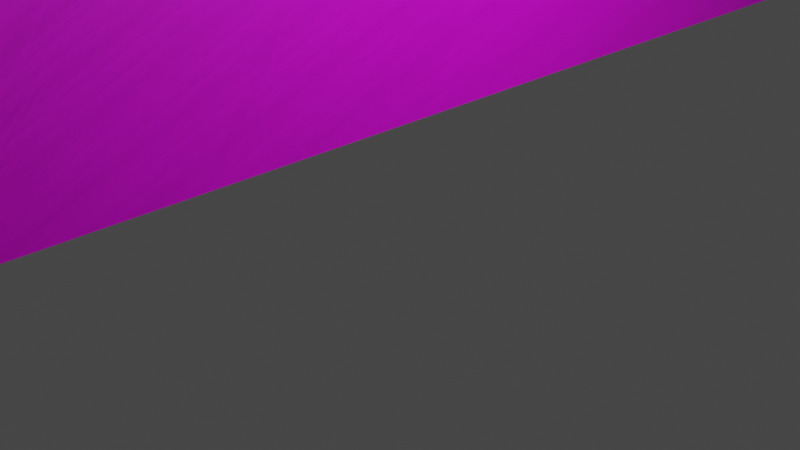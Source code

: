 # Source: arx_icon_lod.blend  (saved by Blender 3.6.13; exported with 4.5.12 LTS)
import bpy
from mathutils import Matrix  # noqa: F401  (used for matrix-valued properties, if any)

bpy.ops.wm.read_factory_settings(use_empty=True)
scene = bpy.context.scene
scene.name = 'Scene'

# ---- collections
col_collection = bpy.data.collections.new('Collection'); scene.collection.children.link(col_collection)

# ---- images (referenced by path relative to the original .blend; pixels are not part of the script)
import os
ASSET_DIR = os.environ.get("B2B_ASSET_DIR", "")  # directory of the original .blend (textures are referenced by path, not embedded)
HERE = os.path.dirname(os.path.abspath(__file__))  # packed textures are extracted next to this script under _unpacked/

def load_image(name, relpath, width, height, colorspace="sRGB"):
    """Load a texture the original file referenced (path relative to the .blend, or extracted next to this script)."""
    p = next((c for c in (os.path.join(HERE, relpath), os.path.join(ASSET_DIR, relpath)) if relpath and os.path.exists(c)), "")
    if p:
        img = bpy.data.images.load(p, check_existing=True)
        img.name = name
    else:  # same state as the original file: an image datablock whose file is absent (Cycles renders it pink)
        img = bpy.data.images.new(name, width, height)
        img.source = "FILE"
        img.filepath = "//" + (relpath or name)
    img.colorspace_settings.name = colorspace
    return img
img_specialtx_origin_png = load_image('specialtx_origin.png', 'graph/obj3d/textures/specialtx_origin.png', 1024, 1024, 'sRGB')
img_arx_icon_lod_png = load_image('arx_icon_lod.png', 'graph/obj3d/textures/arx_icon_lod.png', 1024, 1024, 'sRGB')

# ---- materials (node trees are filled in below, after node groups)
mat_sm_specialtx_origin = bpy.data.materials.new('sM=SPECIALTX_ORIGIN')
mat_sm_specialtx_origin.use_transparent_shadow = False
mat_sm_icon = bpy.data.materials.new('sM=Icon')
mat_sm_icon.surface_render_method = 'BLENDED'
mat_sm_icon.blend_method = 'BLEND'
mat_sm_icon.use_backface_culling = True
mat_sm_icon.use_transparent_shadow = False

# ---- material node trees
mat_sm_specialtx_origin.use_nodes = True; mat_sm_specialtx_origin.node_tree.nodes.clear()
_N = mat_sm_specialtx_origin.node_tree.nodes; _L = mat_sm_specialtx_origin.node_tree.links
n0 = _N.new('ShaderNodeBsdfPrincipled'); n0.name = 'Principled BSDF'; n0.location = (10, 300)
n0.distribution = 'GGX'
n0.subsurface_method = 'RANDOM_WALK_SKIN'
n0.inputs[3].default_value = 1.45
n0.inputs[27].default_value = (0.0, 0.0, 0.0, 1.0)
n0.inputs[28].default_value = 1.0
n1 = _N.new('ShaderNodeOutputMaterial'); n1.name = 'Material Output'; n1.location = (300, 300)
n2 = _N.new('ShaderNodeTexImage'); n2.name = 'Image Texture'; n2.location = (-280, 280)
n2.image = img_specialtx_origin_png
_L.new(n0.outputs[0], n1.inputs[0])
_L.new(n2.outputs[0], n0.inputs[0])
n1.is_active_output = True
mat_sm_icon.use_nodes = True; mat_sm_icon.node_tree.nodes.clear()
_N = mat_sm_icon.node_tree.nodes; _L = mat_sm_icon.node_tree.links
n0 = _N.new('ShaderNodeBsdfPrincipled'); n0.name = 'Principled BSDF'; n0.location = (10, 300)
n0.distribution = 'GGX'
n0.subsurface_method = 'RANDOM_WALK_SKIN'
n0.inputs[3].default_value = 1.45
n0.inputs[11].default_value = 1.42
n0.inputs[27].default_value = (0.0, 0.0, 0.0, 1.0)
n0.inputs[28].default_value = 1.0
n1 = _N.new('ShaderNodeOutputMaterial'); n1.name = 'Material Output'; n1.location = (300, 300)
n2 = _N.new('ShaderNodeTexImage'); n2.name = 'Image Texture'; n2.location = (-346, 233)
n2.image = img_arx_icon_lod_png
_L.new(n0.outputs[0], n1.inputs[0])
_L.new(n2.outputs[0], n0.inputs[0])
n1.is_active_output = True

# ---- world
world_world = bpy.data.worlds.new('World'); scene.world = world_world
world_world.use_nodes = True; world_world.node_tree.nodes.clear()
_N = world_world.node_tree.nodes; _L = world_world.node_tree.links
n0 = _N.new('ShaderNodeOutputWorld'); n0.name = 'World Output'; n0.location = (300, 300)
n1 = _N.new('ShaderNodeBackground'); n1.name = 'Background'; n1.location = (10, 300)
n1.inputs[0].default_value = (0.05088, 0.05088, 0.05088, 1.0)
_L.new(n1.outputs[0], n0.inputs[0])
n0.is_active_output = True
world_world.color = (0.05088, 0.05088, 0.05088)
world_world.use_sun_shadow = False
world_world.sun_shadow_jitter_overblur = 0.0

# ---- cameras
cam_camera = bpy.data.cameras.new('Camera')
cam_camera.clip_end = 100.0
cam_camera.ortho_scale = 7.314

# ---- lights
light_light = bpy.data.lights.new('Light', 'POINT')
light_light.transmission_factor = 0.0
light_light.energy = 1000.0
light_light.shadow_soft_size = 0.1
light_light.shadow_maximum_resolution = 0.006
light_light.use_absolute_resolution = True

# ---- meshes
me_plane = bpy.data.meshes.new('Plane')
me_plane.from_pydata([(-1.0, 0.0625, 1.283e-06), (1.0, 0.0625, 1.283e-06), (-1.0, 2.062, 1.283e-06), (1.0, 2.062, 1.283e-06), (0.0, 0.0, 0.0), (0.0, 0.0, 0.0), (0.0, 0.0, 0.0)], [], [(1, 2, 0), (1, 3, 2), (4, 6, 5)])
me_plane.polygons.foreach_set('material_index', [1, 1, 0])
_uv = me_plane.uv_layers.new(name='UVMap')
_uv.uv.foreach_set('vector', [1.0, 0.0, 0.0, 1.0, 0.0, 0.0, 1.0, 0.0, 1.0, 1.0, 0.0, 1.0, 1.0, 0.0, 1.0, 1.0, 0.0, 1.0])
me_plane.materials.append(mat_sm_specialtx_origin)
me_plane.materials.append(mat_sm_icon)
me_plane.update()
me_plane_005 = bpy.data.meshes.new('Plane.005')
me_plane_005.from_pydata([(-2.0, 0.0625, 1.283e-06), (2.0, 0.0625, 1.283e-06), (-2.0, 2.062, 1.283e-06), (2.0, 2.062, 1.283e-06), (0.0, 0.0, 0.0), (0.0, 0.0, 0.0), (0.0, 0.0, 0.0)], [], [(1, 2, 0), (1, 3, 2), (4, 6, 5)])
me_plane_005.polygons.foreach_set('material_index', [1, 1, 0])
_uv = me_plane_005.uv_layers.new(name='UVMap')
_uv.uv.foreach_set('vector', [1.0, 0.0, 0.0, 1.0, 0.0, 0.0, 1.0, 0.0, 1.0, 1.0, 0.0, 1.0, 1.0, 0.0, 1.0, 1.0, 0.0, 1.0])
me_plane_005.materials.append(mat_sm_specialtx_origin)
me_plane_005.materials.append(mat_sm_icon)
me_plane_005.update()
me_plane_007 = bpy.data.meshes.new('Plane.007')
me_plane_007.from_pydata([(-3.0, 0.0625, 1.283e-06), (3.0, 0.0625, 1.283e-06), (-3.0, 2.062, 1.283e-06), (3.0, 2.062, 1.283e-06), (0.0, 0.0, 0.0), (0.0, 0.0, 0.0), (0.0, 0.0, 0.0)], [], [(1, 2, 0), (1, 3, 2), (4, 6, 5)])
me_plane_007.polygons.foreach_set('material_index', [1, 1, 0])
_uv = me_plane_007.uv_layers.new(name='UVMap')
_uv.uv.foreach_set('vector', [1.0, 0.0, 0.0, 1.0, 0.0, 0.0, 1.0, 0.0, 1.0, 1.0, 0.0, 1.0, 1.0, 0.0, 1.0, 1.0, 0.0, 1.0])
me_plane_007.materials.append(mat_sm_specialtx_origin)
me_plane_007.materials.append(mat_sm_icon)
me_plane_007.update()
me_plane_008 = bpy.data.meshes.new('Plane.008')
me_plane_008.from_pydata([(-1.0, 0.0625, 1.283e-06), (1.0, 0.0625, 1.283e-06), (-1.0, 4.062, 3.699e-06), (1.0, 4.062, 3.699e-06), (0.0, 0.0, 0.0), (0.0, 0.0, 0.0), (0.0, 0.0, 0.0)], [], [(1, 2, 0), (1, 3, 2), (4, 6, 5)])
me_plane_008.polygons.foreach_set('material_index', [1, 1, 0])
_uv = me_plane_008.uv_layers.new(name='UVMap')
_uv.uv.foreach_set('vector', [1.0, 0.0, 0.0, 1.0, 0.0, 0.0, 1.0, 0.0, 1.0, 1.0, 0.0, 1.0, 1.0, 0.0, 1.0, 1.0, 0.0, 1.0])
me_plane_008.materials.append(mat_sm_specialtx_origin)
me_plane_008.materials.append(mat_sm_icon)
me_plane_008.update()
me_plane_009 = bpy.data.meshes.new('Plane.009')
me_plane_009.from_pydata([(-1.0, 0.0625, 1.283e-06), (1.0, 0.0625, 1.283e-06), (-1.0, 6.062, 6.115e-06), (1.0, 6.062, 6.115e-06), (0.0, 0.0, 0.0), (0.0, 0.0, 0.0), (0.0, 0.0, 0.0)], [], [(1, 2, 0), (1, 3, 2), (4, 6, 5)])
me_plane_009.polygons.foreach_set('material_index', [1, 1, 0])
_uv = me_plane_009.uv_layers.new(name='UVMap')
_uv.uv.foreach_set('vector', [1.0, 0.0, 0.0, 1.0, 0.0, 0.0, 1.0, 0.0, 1.0, 1.0, 0.0, 1.0, 1.0, 0.0, 1.0, 1.0, 0.0, 1.0])
me_plane_009.materials.append(mat_sm_specialtx_origin)
me_plane_009.materials.append(mat_sm_icon)
me_plane_009.update()
me_plane_010 = bpy.data.meshes.new('Plane.010')
me_plane_010.from_pydata([(-1.0, 0.03125, 1.246e-06), (1.0, 0.03125, 1.246e-06), (-1.0, 2.031, 1.246e-06), (1.0, 2.031, 1.246e-06), (0.0, 0.0, 0.0), (0.0, 0.0, 0.0), (0.0, 0.0, 0.0)], [], [(1, 2, 0), (1, 3, 2), (4, 6, 5)])
me_plane_010.polygons.foreach_set('material_index', [1, 1, 0])
_uv = me_plane_010.uv_layers.new(name='UVMap')
_uv.uv.foreach_set('vector', [1.0, 0.0, 0.0, 1.0, 0.0, 0.0, 1.0, 0.0, 1.0, 1.0, 0.0, 1.0, 1.0, 0.0, 1.0, 1.0, 0.0, 1.0])
me_plane_010.materials.append(mat_sm_specialtx_origin)
me_plane_010.materials.append(mat_sm_icon)
me_plane_010.update()
me_plane_011 = bpy.data.meshes.new('Plane.011')
me_plane_011.from_pydata([(-1.0, 0.03125, 1.246e-06), (1.0, 0.03125, 1.246e-06), (-1.0, 3.031, 2.454e-06), (1.0, 3.031, 2.454e-06), (0.0, 0.0, 0.0), (0.0, 0.0, 0.0), (0.0, 0.0, 0.0)], [], [(1, 2, 0), (1, 3, 2), (4, 6, 5)])
me_plane_011.polygons.foreach_set('material_index', [1, 1, 0])
_uv = me_plane_011.uv_layers.new(name='UVMap')
_uv.uv.foreach_set('vector', [1.0, 0.0, 0.0, 1.0, 0.0, 0.0, 1.0, 0.0, 1.0, 1.0, 0.0, 1.0, 1.0, 0.0, 1.0, 1.0, 0.0, 1.0])
me_plane_011.materials.append(mat_sm_specialtx_origin)
me_plane_011.materials.append(mat_sm_icon)
me_plane_011.update()
me_plane_012 = bpy.data.meshes.new('Plane.012')
me_plane_012.from_pydata([(-1.5, 0.03125, 1.246e-06), (1.5, 0.03125, 1.246e-06), (-1.5, 2.031, 1.246e-06), (1.5, 2.031, 1.246e-06), (0.0, 0.0, 0.0), (0.0, 0.0, 0.0), (0.0, 0.0, 0.0)], [], [(1, 2, 0), (1, 3, 2), (4, 6, 5)])
me_plane_012.polygons.foreach_set('material_index', [1, 1, 0])
_uv = me_plane_012.uv_layers.new(name='UVMap')
_uv.uv.foreach_set('vector', [1.0, 0.0, 0.0, 1.0, 0.0, 0.0, 1.0, 0.0, 1.0, 1.0, 0.0, 1.0, 1.0, 0.0, 1.0, 1.0, 0.0, 1.0])
me_plane_012.materials.append(mat_sm_specialtx_origin)
me_plane_012.materials.append(mat_sm_icon)
me_plane_012.update()
me_plane_013 = bpy.data.meshes.new('Plane.013')
me_plane_013.from_pydata([(-3.0, 0.0625, 3.699e-06), (3.0, 0.0625, 3.699e-06), (-3.0, 6.062, 3.699e-06), (3.0, 6.062, 3.699e-06), (0.0, 0.0, 0.0), (0.0, 0.0, 0.0), (0.0, 0.0, 0.0)], [], [(1, 2, 0), (1, 3, 2), (4, 6, 5)])
me_plane_013.polygons.foreach_set('material_index', [1, 1, 0])
_uv = me_plane_013.uv_layers.new(name='UVMap')
_uv.uv.foreach_set('vector', [1.0, 0.0, 0.0, 1.0, 0.0, 0.0, 1.0, 0.0, 1.0, 1.0, 0.0, 1.0, 1.0, 0.0, 1.0, 1.0, 0.0, 1.0])
me_plane_013.materials.append(mat_sm_specialtx_origin)
me_plane_013.materials.append(mat_sm_icon)
me_plane_013.update()

# ---- objects
ob_light = bpy.data.objects.new('Light', light_light)
ob_camera = bpy.data.objects.new('Camera', cam_camera)
ob_32x32 = bpy.data.objects.new('32x32', me_plane)
ob_64x32 = bpy.data.objects.new('64x32', me_plane_005)
ob_96x32 = bpy.data.objects.new('96x32', me_plane_007)
ob_32x64 = bpy.data.objects.new('32x64', me_plane_008)
ob_32x96 = bpy.data.objects.new('32x96', me_plane_009)
ob_64x64 = bpy.data.objects.new('64x64', me_plane_010)
ob_64x96 = bpy.data.objects.new('64x96', me_plane_011)
ob_96x64 = bpy.data.objects.new('96x64', me_plane_012)
ob_96x96 = bpy.data.objects.new('96x96', me_plane_013)

# ---- transforms, parenting, visibility, modifiers, constraints
ob_light.location = (4.076, 1.005, 5.904)
ob_light.rotation_euler = (0.6503, 0.05522, 1.866)
ob_light.lock_rotations_4d = False
ob_light.empty_display_type = 'ARROWS'
ob_light.color = (0.0, 0.0, 0.0, 0.0)
ob_light.lineart.crease_threshold = 0.0
ob_camera.location = (7.359, -6.926, 4.958)
ob_camera.rotation_euler = (1.109, 0.0, 0.8149)
ob_camera.lock_rotations_4d = False
ob_camera.empty_display_type = 'ARROWS'
ob_camera.color = (0.0, 0.0, 0.0, 0.0)
ob_camera.display_type = 'WIRE'
ob_camera.lineart.crease_threshold = 0.0
ob_32x32.location = (0.0, 0.0, 0.0)
ob_32x32.rotation_euler = (1.571, -0.0, 1.571)
ob_32x32.scale = (16.0, 16.0, 1.0)
ob_64x32.location = (0.0, 0.0, 0.0)
ob_64x32.rotation_euler = (1.571, -0.0, 1.571)
ob_64x32.scale = (16.0, 16.0, 1.0)
ob_96x32.location = (0.0, 0.0, 0.0)
ob_96x32.rotation_euler = (1.571, -0.0, 1.571)
ob_96x32.scale = (16.0, 16.0, 1.0)
ob_32x64.location = (0.0, 0.0, 0.0)
ob_32x64.rotation_euler = (1.571, -0.0, 1.571)
ob_32x64.scale = (16.0, 16.0, 1.0)
ob_32x96.location = (0.0, 0.0, 0.0)
ob_32x96.rotation_euler = (1.571, -0.0, 1.571)
ob_32x96.scale = (16.0, 16.0, 1.0)
ob_64x64.location = (0.0, 0.0, 0.0)
ob_64x64.rotation_euler = (1.571, -0.0, 1.571)
ob_64x64.scale = (32.0, 32.0, 2.0)
ob_64x96.location = (0.0, 0.0, 0.0)
ob_64x96.rotation_euler = (1.571, -0.0, 1.571)
ob_64x96.scale = (32.0, 32.0, 2.0)
ob_96x64.location = (0.0, 0.0, 0.0)
ob_96x64.rotation_euler = (1.571, -0.0, 1.571)
ob_96x64.scale = (32.0, 32.0, 2.0)
ob_96x96.location = (0.0, 0.0, 0.0)
ob_96x96.rotation_euler = (1.571, -0.0, 1.571)
ob_96x96.scale = (16.0, 16.0, 1.0)

# ---- collection membership
col_collection.objects.link(ob_light)
col_collection.objects.link(ob_camera)
col_collection.objects.link(ob_32x32)
col_collection.objects.link(ob_64x32)
col_collection.objects.link(ob_96x32)
col_collection.objects.link(ob_32x64)
col_collection.objects.link(ob_32x96)
col_collection.objects.link(ob_64x64)
col_collection.objects.link(ob_64x96)
col_collection.objects.link(ob_96x64)
col_collection.objects.link(ob_96x96)

# ---- scene / render settings (as saved in the file)
scene.camera = ob_camera
scene.frame_start = 1; scene.frame_end = 250; scene.frame_set(1)
scene.render.engine = 'BLENDER_EEVEE_NEXT'
scene.cycles.sampling_pattern = 'TABULATED_SOBOL'
scene.view_settings.view_transform = 'Filmic'
bpy.context.view_layer.update()
